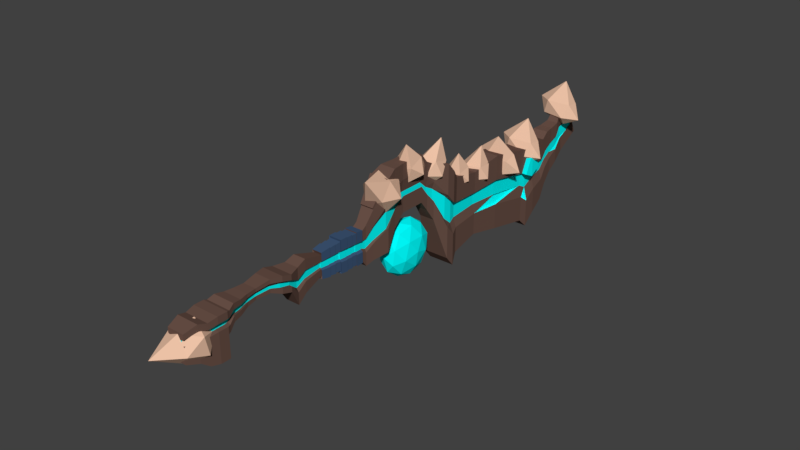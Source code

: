 # Source: SeaSword.blend  (saved by Blender 2.77.0; exported with 4.5.12 LTS)
import bpy
from mathutils import Matrix  # noqa: F401  (used for matrix-valued properties, if any)

bpy.ops.wm.read_factory_settings(use_empty=True)
scene = bpy.context.scene
scene.name = 'Scene'

# ---- collections
col_collection_1 = bpy.data.collections.new('Collection 1'); scene.collection.children.link(col_collection_1)

# ---- materials (node trees are filled in below, after node groups)
mat_teeth = bpy.data.materials.new('Teeth')
mat_teeth.alpha_threshold = 0.0
mat_teeth.use_transparent_shadow = False
mat_teeth.diffuse_color = (0.8759, 0.559, 0.3954, 1.0)
mat_teeth.roughness = 0.5
mat_blue = bpy.data.materials.new('Blue')
mat_blue.alpha_threshold = 0.0
mat_blue.use_transparent_shadow = False
mat_blue.diffuse_color = (0.0, 1.0, 1.0, 1.0)
mat_blue.roughness = 0.5
mat_plankwood = bpy.data.materials.new('PlankWood')
mat_plankwood.alpha_threshold = 0.0
mat_plankwood.use_transparent_shadow = False
mat_plankwood.diffuse_color = (0.1448, 0.08252, 0.06392, 1.0)
mat_plankwood.roughness = 0.5
mat_grip = bpy.data.materials.new('Grip')
mat_grip.alpha_threshold = 0.0
mat_grip.use_transparent_shadow = False
mat_grip.diffuse_color = (0.04818, 0.09352, 0.1817, 1.0)
mat_grip.roughness = 0.5

# ---- material node trees

# ---- world
world_world = bpy.data.worlds.new('World'); scene.world = world_world
world_world.color = (0.05088, 0.05088, 0.05088)
world_world.use_sun_shadow = False
world_world.sun_shadow_jitter_overblur = 0.0
world_world.cycles.sampling_method = 'MANUAL'

# ---- meshes
me_icosphere_009 = bpy.data.meshes.new('Icosphere.009')
me_icosphere_009.from_pydata([(-9.093, 0.6312, -0.2437), (-8.529, 0.2456, -0.6452), (-9.301, 0.2187, -0.8638), (-10.52, 0.04102, -0.2023), (-9.268, 0.2196, 0.3871), (-8.509, 0.2462, 0.1279), (-8.846, -0.4212, -0.8754), (-9.606, -0.4478, -0.6162), (-9.585, -0.4472, 0.1569), (-8.813, -0.4203, 0.3755), (-8.376, -0.4083, -0.2619), (-9.022, -0.8328, -0.2446), (10.99, 0.3454, 1.746), (10.64, 0.2793, 1.093), (10.57, -0.1811, 1.497), (11.15, -0.9772, 1.926), (11.43, -0.09164, 1.384), (11.17, 0.3346, 1.023), (10.49, -0.5172, 0.6192), (10.75, -0.9435, 0.9804), (11.28, -0.8882, 0.9111), (11.35, -0.4278, 0.5071), (10.86, -0.2125, 0.3328), (10.93, -0.9542, 0.2574), (8.275, 0.6797, 1.051), (7.922, 0.6137, 0.3976), (7.853, 0.1532, 0.8016), (8.437, -0.6429, 1.231), (8.718, 0.2427, 0.6895), (8.457, 0.669, 0.3283), (7.774, -0.1829, -0.07576), (8.034, -0.6092, 0.2855), (8.569, -0.5539, 0.2162), (8.639, -0.09342, -0.1879), (8.15, 0.1218, -0.3621), (8.216, -0.6199, -0.4376), (6.568, 0.6924, 0.9505), (6.445, 0.6807, 0.215), (6.159, 0.2525, 0.5542), (6.405, -0.6317, 1.118), (7.013, 0.169, 0.7359), (6.973, 0.6291, 0.3273), (6.311, -0.08283, -0.3139), (6.351, -0.5429, 0.09466), (6.879, -0.5945, 0.2069), (7.165, -0.1663, -0.1322), (6.811, 0.1358, -0.4481), (6.756, -0.6063, -0.5285), (5.13, 0.348, 0.781), (4.837, 0.4141, 0.2703), (4.707, -0.01294, 0.6327), (5.209, -0.7389, 1.11), (5.582, 0.03896, 0.6017), (5.377, 0.4462, 0.2511), (4.692, -0.1379, 0.01114), (4.897, -0.5451, 0.3618), (5.438, -0.513, 0.3426), (5.567, -0.08596, -0.0199), (5.108, 0.1337, -0.218), (5.144, -0.4469, -0.1682), (3.949, 0.1447, 0.8822), (3.794, 0.2755, 0.3654), (3.519, -0.1088, 0.6714), (3.776, -0.8636, 1.246), (4.373, -0.1923, 0.8531), (4.322, 0.2239, 0.4776), (3.625, -0.1863, 0.1367), (3.677, -0.6026, 0.5121), (4.205, -0.6542, 0.6244), (4.479, -0.2698, 0.3184), (4.119, 0.007773, 0.02367), (4.049, -0.5234, 0.1076), (2.416, -0.2743, 1.669), (1.983, -0.2058, 1.2), (1.948, -0.6894, 1.634), (2.683, -1.427, 2.089), (2.929, -0.5405, 1.426), (2.589, -0.1137, 1.072), (1.831, -0.7854, 1.016), (2.172, -1.212, 1.37), (2.778, -1.12, 1.242), (2.813, -0.6365, 0.808), (2.232, -0.4428, 0.6762), (2.345, -1.052, 0.7735), (1.103, -0.5254, 2.033), (1.039, -0.36, 1.417), (0.6276, -0.7691, 1.708), (0.7252, -1.662, 2.399), (1.551, -0.9599, 2.075), (1.61, -0.4779, 1.645), (0.8408, -0.8721, 1.119), (0.7815, -1.354, 1.549), (1.352, -1.472, 1.777), (1.764, -1.063, 1.486), (1.442, -0.7051, 1.087), (1.288, -1.307, 1.161), (-0.5388, -0.2323, 1.711), (-0.2241, -0.05067, 1.007), (-0.9481, -0.3909, 1.075), (-1.494, -1.447, 1.817), (-0.2182, -0.8909, 1.96), (0.227, -0.3597, 1.554), (-0.4353, -0.6163, 0.5241), (-0.8806, -1.147, 0.9293), (-0.4295, -1.457, 1.476), (0.2946, -1.116, 1.409), (0.2774, -0.6103, 0.8244), (-0.1148, -1.275, 0.7723), (0.8412, 1.228, -0.6952), (0.2404, 1.313, -1.592), (-0.1146, 0.7264, -0.6102), (0.8632, 0.396, -0.002663), (1.822, 0.7785, -0.6091), (1.438, 1.345, -1.591), (-0.1089, 0.5332, -1.454), (0.276, -0.03352, -0.4716), (1.473, -0.001301, -0.4709), (1.828, 0.5853, -1.453), (0.8504, 0.9157, -2.06), (0.8724, 0.08348, -1.368), (0.2767, 1.034, -0.5862), (0.4853, 1.379, -1.163), (-0.07645, 1.084, -1.113), (0.8359, 1.447, -1.69), (1.189, 1.397, -1.163), (0.8514, 0.8396, -0.2291), (0.2896, 0.5446, -0.1791), (1.415, 1.064, -0.5855), (1.428, 0.5752, -0.1785), (1.766, 1.133, -1.112), (0.4908, 1.195, -1.966), (1.194, 1.214, -1.965), (-0.2818, 0.6252, -1.032), (-0.07311, 0.97, -1.609), (0.5192, 0.09793, -0.09766), (-0.05554, 0.2921, -0.4548), (1.787, 0.3417, -0.4537), (1.223, 0.1169, -0.09724), (1.769, 1.02, -1.608), (1.995, 0.6865, -1.031), (0.2854, 0.7365, -1.885), (-0.05219, 0.1786, -0.9507), (0.8777, -0.1356, -0.3729), (1.79, 0.2281, -0.9496), (1.424, 0.7671, -1.884), (0.2984, 0.2473, -1.477), (0.8622, 0.4721, -1.834), (0.5246, -0.08578, -0.9001), (1.228, -0.06684, -0.8997), (1.437, 0.278, -1.477), (-9.581, -0.1167, 0.4403), (-9.565, -0.7009, 0.09706), (-9.595, 0.4217, -0.4767), (-9.579, -0.1624, -0.82), (-9.101, -0.0972, 0.6228), (-9.08, -0.8503, 0.1803), (-9.119, 0.597, -0.5594), (-9.098, -0.1561, -1.002), (-8.767, 0.003667, 0.5608), (-8.744, -0.8316, 0.06997), (-8.787, 0.7736, -0.7505), (-8.764, -0.06166, -1.241), (-8.406, 0.01654, 0.6485), (-8.381, -0.8999, 0.1101), (-8.428, 0.8613, -0.7901), (-8.403, -0.05513, -1.329), (-8.022, 0.02689, 0.6488), (-7.997, -0.8895, 0.1103), (-8.044, 0.8716, -0.7899), (-8.019, -0.04479, -1.328), (-9.59, 0.2096, -0.1154), (-9.574, -0.3746, -0.4587), (-9.11, 0.2702, -0.002856), (-9.09, -0.4829, -0.4454), (-8.777, 0.391, -0.09896), (-8.754, -0.4442, -0.5897), (-8.417, 0.4236, -0.04479), (-8.392, -0.4928, -0.5833), (-8.032, 0.434, -0.04456), (-8.007, -0.4824, -0.583), (-7.913, 0.0126, 0.6072), (-7.89, -0.8419, 0.1051), (-7.9, -0.4623, -0.5414), (-7.923, 0.3922, -0.03927), (-7.675, -0.0921, 0.6764), (-7.655, -0.8418, 0.2359), (-7.664, -0.5088, -0.3313), (-7.684, 0.241, 0.1092), (-7.332, -0.1129, 0.604), (-7.314, -0.7546, 0.227), (-7.322, -0.4695, -0.2585), (-7.339, 0.1722, 0.1185), (-6.047, -0.1742, 0.6685), (-6.032, -0.7291, 0.3424), (-6.039, -0.4826, -0.07738), (-6.054, 0.07231, 0.2487), (-7.0, 0.05779, 0.187), (-6.994, -0.1722, 0.5787), (-6.98, -0.69, 0.2745), (-6.986, -0.46, -0.1172), (-6.614, 0.00872, 0.2185), (-6.601, -0.448, -0.04987), (-6.608, -0.1942, 0.564), (-6.596, -0.6509, 0.2957), (-5.617, -0.06034, 0.7049), (-5.597, -0.7988, 0.271), (-5.605, -0.4707, -0.2876), (-5.626, 0.2677, 0.1462), (-5.222, 0.01177, 0.6005), (-5.201, -0.7266, 0.1666), (-5.21, -0.3986, -0.392), (-5.23, 0.3398, 0.04186), (-4.796, -0.1096, 0.5436), (-4.783, -0.6008, 0.255), (-4.801, 0.1041, -0.9455), (-4.815, 0.5953, -0.6569), (-1.675, -0.07265, 0.4955), (-1.665, -0.4503, 0.2736), (-1.679, 0.09163, -0.6493), (-1.689, 0.4692, -0.4274), (-1.082, -0.3509, 1.094), (-1.069, -0.8139, 0.8223), (-1.095, 0.1726, -0.8577), (-1.107, 0.6356, -0.5857), (-4.431, 0.4374, -0.4273), (-4.414, -0.1962, 0.6518), (-4.402, -0.6377, 0.3923), (-4.419, -0.004092, -0.6867), (-2.716, 0.3959, -0.3665), (-2.706, 0.03245, -0.58), (-2.703, -0.1257, 0.5218), (-2.693, -0.4891, 0.3082), (-3.559, -0.1321, 0.3856), (-3.552, -0.4018, 0.2271), (-3.569, 0.2551, -0.2737), (-3.562, -0.01469, -0.4322), (-0.425, -0.6935, 1.934), (-0.407, -1.354, 1.546), (-0.4434, 0.05295, -0.8498), (-0.4614, 0.7131, -0.4619), (0.01144, -0.8649, 2.113), (0.02628, -1.409, 1.793), (-0.003768, -0.2495, -0.182), (-0.0186, 0.2948, 0.1378), (0.5254, -0.9029, 2.091), (0.5376, -1.35, 1.828), (0.5129, -0.3969, 0.2038), (0.5007, 0.05052, 0.4668), (1.55, -0.8753, 2.091), (1.563, -1.323, 1.828), (1.538, -0.3693, 0.2044), (1.526, 0.07811, 0.4674), (1.869, -0.6536, 1.729), (1.881, -1.101, 1.466), (1.856, -0.1476, -0.1582), (1.844, 0.2998, 0.1048), (2.189, -0.534, 1.639), (2.204, -1.068, 1.325), (2.174, 0.06979, -0.6125), (2.16, 0.6038, -0.2987), (2.749, -0.2575, 1.636), (2.774, -1.177, 1.096), (2.723, 0.7824, -2.242), (2.698, 1.702, -1.701), (3.094, -0.03766, 1.283), (3.119, -0.9619, 0.7402), (3.068, 1.007, -2.614), (3.043, 1.932, -2.071), (3.388, 0.07476, 0.894), (3.408, -0.6648, 0.4595), (3.368, 0.911, -2.224), (3.347, 1.651, -1.79), (4.627, 0.1748, 0.6464), (4.644, -0.447, 0.2811), (4.61, 0.8778, -1.975), (4.593, 1.5, -1.61), (5.951, 0.1437, 0.8955), (5.971, -0.5958, 0.461), (5.93, 0.98, -2.223), (5.91, 1.72, -1.788), (7.727, 0.368, 0.5986), (7.747, -0.3736, 0.1628), (7.706, 1.207, -2.528), (7.686, 1.948, -2.093), (8.076, 0.4468, 0.5558), (8.098, -0.3604, 0.08143), (8.053, 1.36, -2.848), (8.031, 2.167, -2.374), (8.592, 0.323, 0.7455), (8.613, -0.445, 0.2942), (8.57, 1.192, -2.493), (8.549, 1.96, -2.042), (9.238, 0.3812, 0.5222), (9.255, -0.2521, 0.1501), (9.22, 1.097, -2.148), (9.203, 1.73, -1.776), (9.593, 0.243, 0.6772), (9.608, -0.3059, 0.3546), (9.577, 0.8637, -1.637), (9.562, 1.413, -1.315), (9.999, 0.1964, 0.6761), (10.01, -0.2659, 0.4045), (9.986, 0.7191, -1.273), (9.973, 1.181, -1.001), (10.46, 0.1463, 0.7292), (10.47, -0.2693, 0.485), (10.45, 0.6163, -1.023), (10.44, 1.032, -0.779), (10.74, -0.1279, 1.044), (10.75, -0.3996, 0.8844), (10.99, 0.5359, -0.6966), (10.98, 0.8076, -0.5369), (11.22, -0.1272, 1.065), (11.22, -0.399, 0.9054), (11.98, 0.2695, -0.197), (11.98, 0.5413, -0.03734), (10.91, -0.3782, 1.398), (10.91, -0.5799, 1.279), (11.49, -0.3631, 0.9367), (11.48, -0.1613, 1.055), (-1.135, -0.3853, 1.15), (-1.122, -0.8483, 0.8783), (-0.4779, -0.7279, 1.99), (-0.4599, -1.388, 1.602), (-3.0, 0.349, -0.3356), (-2.991, 0.01675, -0.5308), (-2.988, -0.1278, 0.4764), (-2.979, -0.46, 0.2812), (-3.258, -0.1298, 0.4334), (-3.25, -0.4325, 0.2556), (-3.27, 0.3045, -0.3063), (-3.261, 0.00187, -0.4841), (-2.467, 0.4207, -0.3866), (-2.457, 0.04809, -0.6056), (-2.453, -0.114, 0.5241), (-2.443, -0.4867, 0.3051), (-2.209, 0.4464, -0.4074), (-2.199, 0.06422, -0.632), (-2.195, -0.102, 0.5265), (-2.185, -0.4842, 0.302), (-1.95, 0.4722, -0.4284), (-1.939, 0.08051, -0.6586), (-1.935, -0.08992, 0.5289), (-1.924, -0.4816, 0.2988), (-1.438, 0.2653, -0.9283), (-1.448, 0.6382, -0.7091), (-1.418, -0.5294, 0.425), (-1.428, -0.1564, 0.6441), (-1.653, -0.08548, 0.5922), (-1.64, -0.5276, 0.3324), (-1.657, 0.1069, -0.7482), (-1.669, 0.549, -0.4884), (-1.974, 0.5525, -0.4895), (-1.962, 0.09386, -0.759), (-1.957, -0.1057, 0.6314), (-1.944, -0.5644, 0.3619), (-1.922, -0.09757, 0.5865), (-2.208, -0.1109, 0.5838), (-1.91, -0.5277, 0.3338), (-2.196, -0.5304, 0.3373), (-2.212, 0.07167, -0.6881), (-2.223, 0.4912, -0.4416), (-1.938, 0.5196, -0.4646), (-1.926, 0.08955, -0.7174), (-2.173, -0.115, 0.6245), (-2.475, -0.1291, 0.6217), (-2.161, -0.5625, 0.3616), (-2.463, -0.5654, 0.3653), (-2.479, 0.06074, -0.7011), (-2.491, 0.4971, -0.4448), (-2.189, 0.5271, -0.4691), (-2.177, 0.07964, -0.732), (-2.423, -0.1317, 0.6575), (-2.732, -0.1462, 0.6546), (-2.41, -0.5933, 0.3863), (-2.72, -0.5963, 0.3901), (-2.737, 0.04968, -0.71), (-2.749, 0.4998, -0.4456), (-2.44, 0.5306, -0.4705), (-2.427, 0.06905, -0.7417), (-3.014, 0.3851, -0.3633), (-2.705, 0.4362, -0.397), (-3.004, 0.02288, -0.5762), (-2.694, 0.03999, -0.6299), (-2.679, -0.5287, 0.3386), (-2.69, -0.1324, 0.5714), (-3.001, -0.1347, 0.522), (-2.991, -0.497, 0.3092), (-3.296, 0.3704, -0.3569), (-2.978, 0.4229, -0.3915), (-3.286, 0.01301, -0.5669), (-2.967, 0.03059, -0.6221), (-2.963, -0.1401, 0.5674), (-2.953, -0.5324, 0.3368), (-3.283, -0.1425, 0.5166), (-3.273, -0.4999, 0.3066), (-3.218, -0.1478, 0.5673), (-3.607, -0.1507, 0.5054), (-3.208, -0.5389, 0.3374), (-3.598, -0.4993, 0.3006), (-3.62, 0.3496, -0.3466), (-3.611, 0.0009564, -0.5514), (-3.233, 0.4135, -0.3887), (-3.222, 0.02236, -0.6185), (-9.568, -0.5947, -0.08377), (-9.083, -0.7308, -0.02327), (-8.747, -0.7055, -0.1447), (-8.385, -0.7674, -0.1156), (-8.0, -0.7571, -0.1153), (-9.584, -0.01057, 0.2595), (-9.104, 0.02234, 0.4192), (-8.77, 0.1297, 0.3461), (-8.41, 0.149, 0.4229), (-8.025, 0.1594, 0.4232), (-7.893, -0.7184, -0.1052), (-7.916, 0.1361, 0.3968), (-7.658, -0.7335, 0.05131), (-7.678, 0.01628, 0.4919), (-7.317, -0.6618, 0.06898), (-7.334, -0.02013, 0.446), (-6.034, -0.6489, 0.2058), (-6.05, -0.09398, 0.5319), (-6.981, -0.6152, 0.147), (-6.996, -0.09737, 0.4513), (-6.598, -0.5849, 0.1832), (-6.61, -0.1282, 0.4516), (-5.6, -0.692, 0.08923), (-5.62, 0.04639, 0.5231), (-5.204, -0.6199, -0.01515), (-5.224, 0.1185, 0.4187), (-4.789, -0.3714, -0.1356), (-4.802, 0.1198, 0.153), (-1.669, -0.2739, -0.02673), (-1.68, 0.1037, 0.1952), (-1.077, -0.4929, 0.2756), (-1.09, -0.02994, 0.5477), (-4.408, -0.4315, 0.04124), (-4.42, 0.009988, 0.3006), (-2.697, -0.3194, 0.01919), (-2.707, 0.04404, 0.2327), (-3.563, -0.006087, 0.1711), (-3.555, -0.2758, 0.01257), (-0.4188, -0.896, 0.7663), (-0.4368, -0.2358, 1.154), (0.0165, -1.032, 1.15), (0.001667, -0.4876, 1.47), (0.5295, -1.04, 1.299), (0.5173, -0.5927, 1.562), (1.555, -1.013, 1.3), (1.542, -0.5651, 1.563), (1.873, -0.7908, 0.9372), (1.861, -0.3433, 1.2), (2.194, -0.6978, 0.6947), (2.18, -0.1638, 1.008), (2.757, -0.5396, 0.00983), (2.732, 0.3801, 0.5502), (3.103, -0.3211, -0.3512), (3.078, 0.6032, 0.1919), (3.395, -0.152, -0.4138), (3.375, 0.5875, 0.02074), (4.633, -0.01591, -0.4531), (4.616, 0.6058, -0.08777), (5.958, -0.08306, -0.4123), (5.938, 0.6565, 0.02224), (7.734, 0.1406, -0.7129), (7.713, 0.8822, -0.2771), (8.083, 0.1993, -0.8718), (8.061, 1.007, -0.3975), (8.599, 0.08749, -0.6127), (8.578, 0.8555, -0.1614), (9.244, 0.187, -0.5977), (9.227, 0.8202, -0.2256), (9.598, 0.07467, -0.2935), (9.583, 0.6236, 0.029), (10.0, 0.05462, -0.1414), (9.991, 0.5169, 0.1303), (10.46, 0.01887, -0.005762), (10.45, 0.4345, 0.2384), (10.82, -0.0952, 0.3699), (10.82, 0.1765, 0.5296), (11.47, -0.1815, 0.5467), (11.46, 0.09029, 0.7063), (11.1, -0.5094, 1.168), (11.09, -0.3076, 1.286), (-2.992, 0.02735, 0.2122), (-2.983, -0.3049, 0.01699), (-3.254, -0.2911, 0.0149), (-3.262, 0.01152, 0.1927), (-2.447, -0.3127, 0.008794), (-2.457, 0.05997, 0.2278), (-2.189, -0.3057, -0.001931), (-2.2, 0.07641, 0.2226), (-1.929, -0.2987, -0.01275), (-1.94, 0.093, 0.2174), (-1.434, 0.1021, 0.2038), (-1.424, -0.2708, -0.01534), (-1.646, -0.3212, -0.01918), (-1.658, 0.121, 0.2406), (-1.95, -0.3502, -0.002822), (-1.962, 0.1085, 0.2667), (-2.201, -0.3345, 0.003637), (-2.213, 0.08505, 0.2502), (-1.916, -0.3268, -0.008246), (-1.927, 0.1033, 0.2445), (-2.468, -0.3617, 0.01829), (-2.48, 0.07466, 0.2747), (-2.166, -0.3536, 0.005729), (-2.178, 0.09391, 0.2687), (-2.725, -0.3861, 0.0321), (-2.738, 0.06403, 0.2966), (-2.416, -0.3778, 0.01923), (-2.428, 0.08377, 0.2904), (-2.684, -0.3436, 0.02347), (-2.695, 0.05263, 0.2563), (-3.005, 0.03443, 0.2339), (-2.995, -0.3278, 0.02107), (-2.968, 0.0431, 0.2553), (-2.957, -0.3492, 0.02481), (-3.277, -0.333, 0.02234), (-3.287, 0.02441, 0.2323), (-3.611, 0.01207, 0.2282), (-3.602, -0.3365, 0.02337), (-3.212, -0.3563, 0.02638), (-3.223, 0.03483, 0.2562), (-9.587, 0.0995, 0.07202), (-9.107, 0.1463, 0.2082), (-8.773, 0.2604, 0.1236), (-8.413, 0.2863, 0.1891), (-8.029, 0.2967, 0.1893), (-7.92, 0.2641, 0.1788), (-7.681, 0.1286, 0.3005), (-7.337, 0.07602, 0.2823), (-6.052, -0.01083, 0.3903), (-6.983, -0.5376, 0.01488), (-6.599, -0.5165, 0.06668), (-5.623, 0.157, 0.3347), (-5.227, 0.2291, 0.2303), (-4.808, 0.3576, -0.252), (-1.684, 0.2865, -0.1161), (-1.099, 0.3028, -0.01902), (-4.413, -0.2178, -0.3227), (-2.702, -0.1435, -0.2804), (-3.559, -0.1453, -0.2098), (-0.4491, 0.2386, 0.3461), (-0.008468, -0.09638, 0.804), (0.509, -0.2711, 1.014), (1.534, -0.2435, 1.015), (1.852, -0.02174, 0.6524), (2.17, 0.22, 0.3549), (2.715, 1.041, -0.5755), (3.06, 1.267, -0.9394), (3.361, 1.119, -0.8845), (4.605, 1.053, -0.8488), (5.924, 1.188, -0.883), (7.7, 1.415, -1.185), (8.046, 1.587, -1.386), (8.564, 1.408, -1.102), (9.215, 1.275, -1.001), (9.573, 1.018, -0.6429), (9.982, 0.8491, -0.4355), (10.44, 0.7332, -0.2703), (10.9, 0.4921, -0.003648), (11.72, 0.3158, 0.3345), (11.29, -0.2345, 1.171), (-2.987, -0.1441, -0.2569), (-3.258, -0.1446, -0.2346), (-2.452, -0.1323, -0.2984), (-2.194, -0.1208, -0.317), (-1.934, -0.1091, -0.3357), (-1.431, -0.00277, -0.4718), (-1.663, 0.335, -0.1239), (-1.956, -0.1282, -0.3809), (-2.207, -0.1314, -0.3422), (-1.921, -0.1186, -0.3628), (-2.474, -0.1505, -0.3414), (-2.172, -0.137, -0.3632), (-2.731, -0.1682, -0.339), (-2.422, -0.1544, -0.3612), (-2.689, -0.1518, -0.3032), (-3.0, -0.1525, -0.2776), (-2.962, -0.1593, -0.2986), (-3.282, -0.16, -0.2723), (-3.606, -0.1678, -0.264), (-3.217, -0.167, -0.2961), (-9.571, -0.4847, -0.2712), (-9.087, -0.6068, -0.2343), (-8.751, -0.5749, -0.3672), (-8.388, -0.6301, -0.3494), (-8.004, -0.6198, -0.3492), (-7.896, -0.5903, -0.3233), (-7.661, -0.6211, -0.14), (-7.319, -0.5657, -0.09477), (-6.037, -0.5657, 0.06422), (-6.998, -0.01979, 0.3191), (-6.612, -0.05972, 0.3351), (-5.603, -0.5814, -0.09921), (-5.207, -0.5093, -0.2036), (-4.795, -0.1337, -0.5406), (-1.674, -0.09115, -0.338), (-1.086, -0.1602, -0.2911), (-4.425, 0.2237, -0.0633), (-2.712, 0.22, -0.06687), (-3.566, 0.1245, -0.0513), (-0.4311, -0.4215, -0.04175), (0.006368, -0.6407, 0.4842), (0.5212, -0.7185, 0.7515), (1.546, -0.6909, 0.7521), (1.864, -0.4692, 0.3895), (2.184, -0.314, 0.04112), (2.74, 0.1214, -1.116), (3.085, 0.3432, -1.483), (3.381, 0.3795, -1.319), (4.622, 0.4309, -1.214), (5.944, 0.4485, -1.318), (7.72, 0.6736, -1.621), (8.068, 0.7795, -1.86), (8.585, 0.6395, -1.553), (9.232, 0.6421, -1.373), (9.588, 0.4692, -0.9654), (9.995, 0.3868, -0.7072), (10.46, 0.3176, -0.5145), (10.91, 0.2203, -0.1633), (11.73, 0.04403, 0.1748), (11.29, -0.4362, 1.052), (-2.996, 0.1882, -0.06169), (-3.266, 0.158, -0.05677), (-2.462, 0.2404, -0.07945), (-2.205, 0.2614, -0.09242), (-1.945, 0.2826, -0.1055), (-1.441, 0.3702, -0.2527), (-1.651, -0.1071, -0.3837), (-1.968, 0.3305, -0.1114), (-2.218, 0.2881, -0.09571), (-1.933, 0.3115, -0.1101), (-2.485, 0.2859, -0.08504), (-2.184, 0.3105, -0.1002), (-2.743, 0.2819, -0.07448), (-2.434, 0.3072, -0.09006), (-2.7, 0.2444, -0.07036), (-3.01, 0.2098, -0.06471), (-2.973, 0.233, -0.06809), (-3.291, 0.1974, -0.06229), (-3.616, 0.1808, -0.05917), (-3.228, 0.2242, -0.06624), (-9.573, -0.415, -0.1921), (-9.571, -0.4925, -0.06007), (-9.09, -0.4972, -0.166), (-9.087, -0.5845, -0.01737), (-8.753, -0.472, -0.2596), (-8.751, -0.5641, -0.1028), (-8.392, -0.5081, -0.247), (-8.389, -0.6048, -0.08225), (-8.007, -0.4977, -0.2468), (-8.005, -0.5945, -0.08202), (-7.899, -0.4762, -0.2285), (-7.897, -0.5663, -0.07491), (-7.664, -0.496, -0.09936), (-7.662, -0.5751, 0.03542), (-7.322, -0.4542, -0.06743), (-7.32, -0.5219, 0.04793), (-6.04, -0.444, 0.04479), (-6.038, -0.5026, 0.1445), (-6.996, -0.06697, 0.2242), (-6.995, -0.1216, 0.3173), (-6.611, -0.09204, 0.2355), (-6.61, -0.1402, 0.3176), (-5.606, -0.4516, -0.07025), (-5.604, -0.5295, 0.06249), (-5.21, -0.3976, -0.1437), (-5.208, -0.4756, -0.01097), (-4.795, -0.1297, -0.381), (-4.791, -0.2972, -0.09577), (-1.675, -0.07494, -0.2378), (-1.671, -0.2037, -0.01851), (-1.087, -0.1189, -0.2046), (-1.081, -0.3533, 0.1946), (-4.423, 0.125, -0.04475), (-4.419, -0.0255, 0.2116), (-2.71, 0.136, -0.04696), (-2.706, 0.01211, 0.1641), (-3.564, 0.06197, -0.03615), (-3.562, -0.03001, 0.1205), (-0.4345, -0.2978, -0.02888), (-0.4258, -0.6321, 0.5403), (0.001288, -0.4488, 0.3417), (0.008428, -0.7243, 0.811), (0.5155, -0.4996, 0.5301), (0.5213, -0.7261, 0.9159), (1.541, -0.472, 0.5307), (1.546, -0.6985, 0.9165), (1.86, -0.3132, 0.2753), (1.866, -0.5397, 0.6611), (2.181, -0.2013, 0.02995), (2.188, -0.4716, 0.4904), (2.74, 0.1099, -0.785), (2.752, -0.3557, 0.00801), (3.087, 0.2689, -1.043), (3.099, -0.199, -0.2463), (3.383, 0.2969, -0.928), (3.393, -0.07754, -0.2903), (4.624, 0.343, -0.8539), (4.632, 0.02821, -0.3178), (5.946, 0.3658, -0.9265), (5.956, -0.008577, -0.2888), (7.723, 0.5386, -1.14), (7.733, 0.1631, -0.5002), (8.072, 0.616, -1.308), (8.083, 0.2073, -0.6121), (8.587, 0.5214, -1.092), (8.598, 0.1326, -0.4295), (9.235, 0.5284, -0.9648), (9.243, 0.2078, -0.4188), (9.589, 0.4094, -0.6778), (9.596, 0.1315, -0.2045), (9.995, 0.3546, -0.4958), (10.0, 0.1206, -0.09723), (10.46, 0.3095, -0.36), (10.46, 0.09906, -0.001633), (10.91, 0.2445, -0.1125), (10.82, 0.02155, 0.2631), (11.72, 0.1268, 0.1258), (11.47, -0.03409, 0.3877), (11.29, -0.215, 0.7438), (11.09, -0.2681, 0.8251), (-2.994, 0.1114, -0.04336), (-2.991, -0.001913, 0.1496), (-3.264, 0.08799, -0.03995), (-3.261, -0.01521, 0.1358), (-2.46, 0.1524, -0.05578), (-2.456, 0.02532, 0.1606), (-2.202, 0.1693, -0.06488), (-2.199, 0.03895, 0.157), (-1.942, 0.1863, -0.07406), (-1.939, 0.05271, 0.1534), (-1.438, 0.252, -0.1776), (-1.433, 0.06316, 0.1439), (-1.652, -0.08602, -0.27), (-1.648, -0.2368, -0.01319), (-1.965, 0.2198, -0.07823), (-1.961, 0.06344, 0.1881), (-2.215, 0.188, -0.0672), (-2.212, 0.04494, 0.1765), (-1.93, 0.2067, -0.07728), (-1.926, 0.06004, 0.1725), (-2.483, 0.1843, -0.05972), (-2.479, 0.03549, 0.1937), (-2.181, 0.204, -0.07037), (-2.177, 0.05146, 0.1895), (-2.741, 0.1794, -0.05234), (-2.737, 0.02596, 0.2091), (-2.431, 0.1997, -0.06326), (-2.427, 0.04232, 0.2048), (-2.697, 0.1534, -0.04943), (-2.694, 0.01826, 0.1807), (-3.007, 0.1265, -0.0455), (-3.004, 0.002973, 0.1649), (-2.97, 0.1432, -0.04787), (-2.967, 0.009377, 0.18), (-3.289, 0.1155, -0.04384), (-3.286, -0.006328, 0.1637), (-3.614, 0.1013, -0.0417), (-3.611, -0.0176, 0.1607), (-3.226, 0.1349, -0.04661), (-3.222, 0.001522, 0.1805), (-3.215, -0.274, 0.01863), (-3.604, -0.2632, 0.01645), (-2.959, -0.267, 0.01757), (-2.985, -0.236, 0.01206), (-3.279, -0.2581, 0.01578), (-2.997, -0.2522, 0.01493), (-2.686, -0.2609, 0.01667), (-2.418, -0.2828, 0.01373), (-2.449, -0.2372, 0.006376), (-2.728, -0.2911, 0.02275), (-2.47, -0.2719, 0.01306), (-2.168, -0.2638, 0.004266), (-2.204, -0.2506, 0.002786), (-2.191, -0.2302, -0.001134), (-1.918, -0.2429, -0.005535), (-1.657, 0.07467, 0.1698), (-1.678, 0.0623, 0.1378), (-1.952, -0.2597, -0.001721), (-1.426, -0.1995, -0.01045), (-1.931, -0.2232, -0.008714), (-2.699, -0.2439, 0.01366), (-3.255, -0.2284, 0.01054), (-3.557, -0.22, 0.008846), (11.09, -0.126, 0.9086), (11.46, 0.1573, 0.5002), (10.82, 0.213, 0.3756), (10.45, 0.3918, 0.1704), (9.993, 0.4462, 0.09411), (9.586, 0.5182, 0.02271), (9.231, 0.6539, -0.1567), (8.583, 0.6736, -0.1116), (8.067, 0.7759, -0.278), (7.719, 0.6855, -0.1933), (5.942, 0.5124, 0.01731), (4.62, 0.4662, -0.06042), (3.379, 0.4434, 0.0158), (3.082, 0.4521, 0.1363), (2.735, 0.2922, 0.3887), (2.178, -0.09548, 0.7114), (1.858, -0.2245, 0.8464), (1.538, -0.3833, 1.102), (0.5127, -0.4109, 1.101), (-0.002024, -0.3409, 1.036), (-0.4385, -0.167, 0.8136), (-4.41, -0.3365, 0.02889), (-4.8, 0.04883, 0.1075), (-1.09, -0.02716, 0.3862), (-5.222, 0.04458, 0.2947), (-5.618, -0.009381, 0.3681), (-6.049, -0.1117, 0.3742), (-6.601, -0.462, 0.1285), (-6.985, -0.4864, 0.103), (-7.333, -0.06988, 0.3135), (-7.676, -0.04696, 0.3458), (-7.913, 0.03558, 0.2788), (-8.022, 0.0511, 0.2973), (-9.582, -0.08103, 0.1817), (-9.102, -0.05402, 0.2943), (-8.767, 0.02429, 0.2429), (-8.407, 0.04075, 0.2971), (-9.584, -0.003497, 0.04968), (-9.104, 0.03327, 0.1457), (-8.77, 0.1163, 0.08613), (-8.409, 0.1375, 0.1323), (-8.025, 0.1478, 0.1326), (-7.916, 0.1258, 0.1252), (-7.679, 0.03217, 0.211), (-7.334, -0.00215, 0.1982), (-6.051, -0.05314, 0.2745), (-6.986, -0.4317, 0.009877), (-6.602, -0.4138, 0.04643), (-5.62, 0.06856, 0.2354), (-5.224, 0.1225, 0.1619), (-4.805, 0.2163, -0.1777), (-1.682, 0.1911, -0.0815), (-1.096, 0.2072, -0.01298), (-4.414, -0.186, -0.2275), (-2.703, -0.12, -0.1974), (-3.559, -0.1281, -0.1478), (-0.4472, 0.1672, 0.2444), (-0.009164, -0.06538, 0.567), (0.5069, -0.1844, 0.7153), (1.532, -0.1568, 0.7159), (1.852, 0.002, 0.4605), (2.171, 0.1749, 0.251), (2.723, 0.7578, -0.4043), (3.069, 0.92, -0.6606), (3.369, 0.8178, -0.6219), (4.612, 0.781, -0.5965), (5.932, 0.8868, -0.6204), (7.709, 1.061, -0.8327), (8.057, 1.185, -0.974), (8.573, 1.062, -0.7738), (9.223, 0.9745, -0.7027), (9.579, 0.7961, -0.4506), (9.986, 0.6803, -0.3045), (10.45, 0.6023, -0.188), (10.9, 0.436, -6.559e-05), (11.72, 0.3183, 0.2383), (11.28, -0.0729, 0.8273), (-2.988, -0.1227, -0.1809), (-3.258, -0.1252, -0.1652), (-2.453, -0.1101, -0.21), (-2.195, -0.09993, -0.2231), (-1.935, -0.08966, -0.2362), (-1.431, -0.01074, -0.332), (-1.66, 0.2254, -0.08694), (-1.956, -0.1033, -0.2681), (-2.207, -0.1076, -0.2409), (-1.922, -0.09627, -0.2553), (-2.474, -0.1231, -0.2403), (-2.172, -0.1112, -0.2556), (-2.732, -0.1376, -0.2386), (-2.422, -0.1254, -0.2543), (-2.69, -0.1258, -0.2134), (-3.0, -0.1287, -0.1954), (-2.963, -0.1332, -0.2103), (-3.282, -0.1362, -0.1918), (-3.607, -0.1443, -0.186), (-3.218, -0.1406, -0.2085), (8.057, 0.8938, -1.826), (7.708, 0.788, -1.587), (8.061, 0.7303, -1.274), (8.081, 0.01912, -0.9775), (8.096, -0.5406, -0.02434), (8.597, -0.09269, -0.7185), (7.732, -0.03961, -0.8186), (5.941, 0.5443, -1.297), (4.618, 0.5268, -1.194), (7.72, 0.6344, -1.119), (5.943, 0.4617, -0.9062), (10.92, 0.2705, -0.1729), (10.47, 0.3677, -0.5241), (10.47, 0.3596, -0.3696), (10.01, 0.4048, -0.5054), (10.92, 0.2947, -0.1222), (11.74, 0.177, 0.1162), (4.615, 0.8436, -1.05), (4.603, 1.29, -1.811), (5.934, 0.9789, -1.084), (5.942, 0.6777, -0.8216), (4.622, 0.5719, -0.7978), (7.719, 0.8519, -1.034), (7.709, 1.263, -1.317), (7.695, 1.796, -2.225), (8.055, 1.435, -1.518), (8.066, 1.033, -1.107), (8.573, 1.256, -1.234), (7.718, 0.9092, -0.9653)], [], [(0, 1, 2), (1, 0, 5), (0, 2, 3), (0, 3, 4), (0, 4, 5), (1, 5, 10), (2, 1, 6), (3, 2, 7), (4, 3, 8), (5, 4, 9), (1, 10, 6), (2, 6, 7), (3, 7, 8), (4, 8, 9), (5, 9, 10), (6, 10, 11), (7, 6, 11), (8, 7, 11), (9, 8, 11), (10, 9, 11), (12, 13, 14), (13, 12, 17), (12, 14, 15), (12, 15, 16), (12, 16, 17), (13, 17, 22), (14, 13, 18), (15, 14, 19), (16, 15, 20), (17, 16, 21), (13, 22, 18), (14, 18, 19), (15, 19, 20), (16, 20, 21), (17, 21, 22), (18, 22, 23), (19, 18, 23), (20, 19, 23), (21, 20, 23), (22, 21, 23), (24, 25, 26), (25, 24, 29), (24, 26, 27), (24, 27, 28), (24, 28, 29), (25, 29, 34), (26, 25, 30), (27, 26, 31), (28, 27, 32), (29, 28, 33), (25, 34, 30), (26, 30, 31), (27, 31, 32), (28, 32, 33), (29, 33, 34), (30, 34, 35), (31, 30, 35), (32, 31, 35), (33, 32, 35), (34, 33, 35), (36, 37, 38), (37, 36, 41), (36, 38, 39), (36, 39, 40), (36, 40, 41), (37, 41, 46), (38, 37, 42), (39, 38, 43), (40, 39, 44), (41, 40, 45), (37, 46, 42), (38, 42, 43), (39, 43, 44), (40, 44, 45), (41, 45, 46), (42, 46, 47), (43, 42, 47), (44, 43, 47), (45, 44, 47), (46, 45, 47), (48, 49, 50), (49, 48, 53), (48, 50, 51), (48, 51, 52), (48, 52, 53), (49, 53, 58), (50, 49, 54), (51, 50, 55), (52, 51, 56), (53, 52, 57), (49, 58, 54), (50, 54, 55), (51, 55, 56), (52, 56, 57), (53, 57, 58), (54, 58, 59), (55, 54, 59), (56, 55, 59), (57, 56, 59), (58, 57, 59), (60, 61, 62), (61, 60, 65), (60, 62, 63), (60, 63, 64), (60, 64, 65), (61, 65, 70), (62, 61, 66), (63, 62, 67), (64, 63, 68), (65, 64, 69), (61, 70, 66), (62, 66, 67), (63, 67, 68), (64, 68, 69), (65, 69, 70), (66, 70, 71), (67, 66, 71), (68, 67, 71), (69, 68, 71), (70, 69, 71), (72, 73, 74), (73, 72, 77), (72, 74, 75), (72, 75, 76), (72, 76, 77), (73, 77, 82), (74, 73, 78), (75, 74, 79), (76, 75, 80), (77, 76, 81), (73, 82, 78), (74, 78, 79), (75, 79, 80), (76, 80, 81), (77, 81, 82), (78, 82, 83), (79, 78, 83), (80, 79, 83), (81, 80, 83), (82, 81, 83), (84, 85, 86), (85, 84, 89), (84, 86, 87), (84, 87, 88), (84, 88, 89), (85, 89, 94), (86, 85, 90), (87, 86, 91), (88, 87, 92), (89, 88, 93), (85, 94, 90), (86, 90, 91), (87, 91, 92), (88, 92, 93), (89, 93, 94), (90, 94, 95), (91, 90, 95), (92, 91, 95), (93, 92, 95), (94, 93, 95), (96, 97, 98), (97, 96, 101), (96, 98, 99), (96, 99, 100), (96, 100, 101), (97, 101, 106), (98, 97, 102), (99, 98, 103), (100, 99, 104), (101, 100, 105), (97, 106, 102), (98, 102, 103), (99, 103, 104), (100, 104, 105), (101, 105, 106), (102, 106, 107), (103, 102, 107), (104, 103, 107), (105, 104, 107), (106, 105, 107), (108, 121, 120), (109, 121, 123), (108, 120, 125), (108, 125, 127), (108, 127, 124), (109, 123, 130), (110, 122, 132), (111, 126, 134), (112, 128, 136), (113, 129, 138), (109, 130, 133), (110, 132, 135), (111, 134, 137), (112, 136, 139), (113, 138, 131), (114, 140, 145), (115, 141, 147), (116, 142, 148), (117, 143, 149), (118, 144, 146), (146, 149, 119), (146, 144, 149), (144, 117, 149), (149, 148, 119), (149, 143, 148), (143, 116, 148), (148, 147, 119), (148, 142, 147), (142, 115, 147), (147, 145, 119), (147, 141, 145), (141, 114, 145), (145, 146, 119), (145, 140, 146), (140, 118, 146), (131, 144, 118), (131, 138, 144), (138, 117, 144), (139, 143, 117), (139, 136, 143), (136, 116, 143), (137, 142, 116), (137, 134, 142), (134, 115, 142), (135, 141, 115), (135, 132, 141), (132, 114, 141), (133, 140, 114), (133, 130, 140), (130, 118, 140), (138, 139, 117), (138, 129, 139), (129, 112, 139), (136, 137, 116), (136, 128, 137), (128, 111, 137), (134, 135, 115), (134, 126, 135), (126, 110, 135), (132, 133, 114), (132, 122, 133), (122, 109, 133), (130, 131, 118), (130, 123, 131), (123, 113, 131), (124, 129, 113), (124, 127, 129), (127, 112, 129), (127, 128, 112), (127, 125, 128), (125, 111, 128), (125, 126, 111), (125, 120, 126), (120, 110, 126), (123, 124, 113), (123, 121, 124), (121, 108, 124), (120, 122, 110), (120, 121, 122), (121, 109, 122), (156, 153, 152), (405, 159, 155), (155, 150, 151), (405, 151, 404), (172, 152, 170), (164, 161, 160), (174, 156, 172), (160, 157, 156), (159, 154, 155), (168, 165, 164), (163, 158, 159), (407, 159, 406), (176, 160, 174), (179, 168, 178), (167, 162, 163), (408, 163, 407), (178, 164, 176), (528, 176, 527), (169, 177, 165), (408, 181, 167), (526, 176, 174), (161, 177, 175), (526, 172, 525), (524, 172, 170), (153, 173, 171), (157, 175, 173), (170, 153, 171), (529, 187, 183), (178, 182, 179), (181, 166, 167), (528, 183, 178), (191, 186, 187), (185, 180, 181), (187, 182, 183), (416, 181, 414), (594, 195, 200), (416, 189, 185), (530, 191, 187), (189, 184, 185), (205, 192, 193), (193, 202, 203), (195, 201, 200), (420, 203, 424), (422, 189, 418), (196, 190, 191), (198, 188, 189), (531, 196, 191), (424, 198, 422), (200, 199, 196), (203, 197, 198), (593, 200, 196), (211, 206, 207), (207, 194, 195), (420, 205, 193), (535, 195, 532), (428, 213, 209), (426, 209, 205), (536, 207, 535), (209, 204, 205), (631, 340, 628), (537, 211, 536), (213, 208, 209), (215, 210, 211), (223, 344, 345), (498, 343, 492), (630, 218, 598), (355, 342, 343), (539, 239, 223), (434, 346, 495), (629, 223, 345), (221, 347, 346), (436, 213, 430), (224, 214, 215), (226, 212, 213), (537, 224, 215), (380, 325, 324), (578, 229, 541), (385, 231, 230), (387, 326, 327), (600, 234, 224), (233, 225, 226), (234, 227, 224), (436, 233, 226), (241, 236, 237), (322, 237, 236), (239, 222, 223), (442, 221, 434), (247, 242, 243), (243, 238, 239), (444, 237, 442), (543, 243, 239), (546, 247, 545), (446, 241, 444), (544, 247, 243), (241, 244, 240), (255, 250, 251), (249, 244, 245), (251, 246, 247), (448, 245, 446), (450, 257, 253), (448, 253, 249), (547, 251, 546), (253, 248, 249), (549, 259, 548), (548, 255, 547), (257, 252, 253), (259, 254, 255), (267, 262, 263), (261, 256, 257), (259, 262, 258), (452, 261, 257), (550, 271, 267), (454, 265, 261), (550, 263, 549), (265, 260, 261), (551, 275, 271), (269, 264, 265), (271, 266, 267), (456, 269, 265), (279, 274, 275), (269, 272, 268), (275, 270, 271), (458, 273, 269), (554, 279, 553), (462, 273, 460), (553, 275, 902, 903), (277, 272, 273), (285, 280, 281), (281, 276, 277), (283, 278, 279), (462, 281, 277), (291, 286, 287), (287, 282, 283), (464, 285, 281), (555, 283, 908, 909), (556, 295, 291), (285, 464, 890, 888), (555, 291, 287), (289, 284, 285), (299, 294, 295), (293, 288, 289), (295, 290, 291), (468, 293, 289), (474, 297, 472), (472, 293, 470), (557, 299, 295), (297, 292, 293), (559, 307, 303), (558, 303, 299), (301, 296, 297), (303, 298, 299), (311, 306, 307), (305, 300, 301), (307, 302, 303), (476, 301, 474), (561, 315, 311), (478, 305, 476), (560, 311, 307), (309, 304, 305), (562, 319, 315), (313, 308, 309), (315, 310, 311), (478, 313, 309), (623, 319, 563), (317, 312, 313), (319, 314, 315), (482, 313, 480), (323, 320, 321), (320, 236, 220), (321, 220, 221), (237, 321, 221), (391, 324, 325), (518, 329, 486), (329, 394, 328), (392, 327, 326), (399, 232, 233), (521, 233, 441), (583, 331, 565), (396, 329, 328), (508, 231, 438), (379, 332, 333), (375, 230, 231), (511, 334, 489), (575, 337, 567), (364, 339, 338), (369, 333, 332), (634, 332, 626), (503, 342, 493), (359, 338, 339), (573, 341, 568), (356, 343, 342), (217, 347, 216), (629, 219, 538), (495, 217, 432), (345, 218, 219), (570, 352, 631), (349, 354, 355), (351, 353, 352), (498, 349, 355), (497, 216, 433), (352, 341, 340), (216, 349, 217), (350, 219, 218), (500, 358, 359), (362, 360, 361), (358, 357, 359), (633, 361, 632), (500, 339, 490), (363, 340, 341), (632, 336, 627), (361, 337, 336), (504, 366, 367), (370, 368, 369), (366, 365, 367), (635, 369, 634), (367, 334, 335), (507, 338, 491), (504, 335, 488), (371, 336, 337), (508, 374, 375), (378, 376, 377), (374, 373, 375), (637, 377, 636), (636, 228, 601), (372, 335, 334), (377, 229, 228), (577, 333, 566), (512, 387, 515), (381, 382, 380), (384, 386, 387), (638, 380, 639), (639, 324, 624), (513, 230, 439), (383, 228, 229), (515, 327, 485), (640, 388, 641), (393, 394, 395), (389, 390, 388), (517, 395, 518), (641, 330, 625), (516, 326, 484), (388, 331, 330), (580, 325, 564), (522, 399, 521), (402, 401, 400), (398, 397, 399), (643, 400, 642), (523, 328, 487), (403, 330, 331), (400, 235, 234), (642, 234, 602), (232, 520, 440), (491, 741, 731), (397, 523, 520), (548, 849, 549), (327, 517, 485), (506, 774, 775), (328, 519, 487), (548, 847, 848), (394, 516, 519), (507, 745, 505), (551, 850, 851), (326, 514, 484), (386, 513, 514), (491, 747, 507), (335, 510, 488), (230, 509, 439), (372, 509, 373), (549, 850, 550), (488, 774, 504), (552, 851, 852), (364, 505, 365), (510, 773, 771), (338, 501, 491), (553, 854, 554), (356, 501, 357), (511, 749, 509), (275, 552, 901, 902), (439, 749, 679), (348, 499, 354), (405, 649, 406), (216, 494, 433), (343, 502, 492), (854, 855, 910, 912), (334, 505, 489), (339, 506, 490), (488, 771, 772), (404, 647, 405), (329, 522, 486), (557, 856, 857), (515, 770, 512), (406, 651, 407), (317, 483, 316), (556, 855, 856), (312, 483, 481), (304, 479, 477), (514, 753, 755), (312, 479, 308), (407, 653, 408), (296, 475, 473), (300, 477, 475), (292, 473, 471), (558, 857, 858), (484, 755, 725), (413, 823, 412), (284, 469, 467), (560, 859, 860), (292, 469, 288), (284, 465, 280), (439, 753, 513), (414, 653, 655), (272, 463, 461), (559, 858, 859), (280, 463, 276), (485, 769, 515), (411, 823, 822), (272, 459, 268), (264, 455, 260), (562, 861, 862), (268, 457, 264), (519, 757, 759), (256, 451, 252), (260, 453, 256), (252, 449, 248), (410, 822, 821), (561, 860, 861), (518, 766, 517), (240, 447, 445), (409, 821, 820), (248, 447, 244), (236, 445, 443), (562, 863, 563), (487, 759, 727), (409, 645, 404), (232, 437, 225), (231, 512, 438), (212, 437, 431), (563, 722, 623), (347, 435, 494), (484, 757, 516), (220, 443, 435), (217, 496, 432), (415, 817, 818), (212, 429, 208), (342, 499, 493), (208, 427, 204), (565, 883, 583), (485, 766, 767), (204, 421, 192), (415, 819, 413), (197, 425, 423), (567, 875, 575), (188, 423, 419), (521, 764, 522), (414, 657, 416), (188, 417, 184), (626, 744, 634), (202, 421, 425), (520, 763, 761), (180, 413, 166), (180, 417, 415), (150, 404, 151), (150, 410, 409), (158, 410, 154), (158, 412, 411), (425, 813, 665), (166, 412, 162), (568, 873, 573), (487, 763, 523), (418, 657, 659), (538, 734, 629), (173, 586, 585), (173, 584, 171), (177, 586, 175), (179, 587, 177), (182, 588, 179), (186, 589, 182), (190, 590, 186), (194, 534, 201), (199, 591, 190), (201, 533, 199), (194, 595, 592), (210, 597, 596), (206, 596, 595), (341, 571, 568), (222, 569, 344), (227, 597, 214), (235, 540, 227), (238, 599, 222), (242, 603, 238), (246, 604, 242), (250, 605, 246), (254, 608, 607), (250, 607, 606), (258, 609, 608), (262, 610, 609), (270, 610, 266), (274, 611, 270), (274, 613, 612), (278, 614, 613), (282, 615, 614), (290, 615, 286), (294, 616, 290), (302, 618, 298), (298, 617, 294), (306, 619, 302), (310, 620, 306), (314, 621, 310), (318, 622, 314), (331, 581, 565), (235, 582, 542), (229, 576, 541), (332, 637, 626), (340, 633, 628), (218, 569, 598), (353, 630, 571), (219, 570, 538), (360, 573, 572), (337, 572, 567), (368, 575, 574), (336, 635, 627), (333, 574, 566), (376, 577, 576), (382, 578, 579), (228, 638, 601), (325, 579, 564), (390, 580, 581), (324, 640, 624), (401, 583, 582), (330, 643, 625), (440, 761, 681), (419, 817, 417), (631, 870, 570), (424, 661, 420), (632, 742, 633), (422, 659, 815), (627, 740, 632), (423, 816, 419), (634, 746, 635), (424, 815, 814), (636, 750, 637), (425, 663, 423), (601, 748, 636), (420, 667, 426), (566, 877, 577), (421, 812, 813), (639, 752, 638), (430, 669, 671), (624, 754, 639), (428, 667, 669), (641, 756, 640), (429, 812, 427), (625, 758, 641), (493, 739, 733), (564, 880, 580), (431, 811, 429), (642, 762, 643), (492, 781, 498), (602, 760, 642), (432, 737, 673), (625, 762, 726), (435, 807, 810), (582, 883, 882), (495, 675, 434), (624, 756, 724), (494, 810, 735), (581, 880, 881), (430, 808, 436), (564, 879, 864), (431, 677, 809), (601, 752, 678), (438, 770, 784), (579, 878, 879), (440, 677, 437), (576, 877, 876), (441, 808, 786), (566, 874, 866), (434, 683, 442), (627, 746, 730), (442, 685, 444), (574, 875, 874), (443, 806, 807), (567, 872, 867), (449, 805, 447), (572, 873, 872), (444, 687, 446), (538, 870, 838), (445, 805, 806), (571, 736, 871), (446, 689, 448), (598, 869, 672), (762, 727, 726), (882, 764, 765), (756, 725, 724), (881, 766, 768), (879, 767, 864), (752, 679, 678), (879, 770, 769), (876, 771, 773), (874, 772, 866), (730, 747, 731), (874, 775, 774), (872, 777, 867), (872, 778, 776), (838, 779, 780), (871, 737, 781), (672, 782, 673), (732, 743, 733), (728, 751, 729), (876, 784, 841), (882, 786, 842), (881, 785, 865), (722, 721, 720), (718, 721, 719), (718, 717, 716), (716, 715, 714), (712, 711, 710), (714, 713, 712), (710, 709, 708), (708, 707, 706), (704, 707, 705), (702, 705, 703), (702, 701, 700), (698, 701, 699), (696, 699, 697), (694, 697, 695), (692, 695, 693), (688, 691, 689), (690, 693, 691), (688, 687, 686), (686, 685, 684), (684, 683, 682), (682, 675, 674), (840, 786, 808), (840, 671, 670), (674, 782, 869), (871, 783, 868), (666, 669, 667), (668, 671, 669), (660, 667, 661), (834, 815, 833), (833, 659, 658), (660, 814, 834), (656, 659, 657), (656, 655, 654), (652, 655, 653), (652, 651, 650), (650, 649, 648), (646, 645, 644), (646, 649, 647), (681, 760, 680), (763, 760, 761), (767, 880, 864), (727, 758, 726), (757, 758, 759), (725, 754, 724), (753, 754, 755), (771, 866, 772), (679, 748, 678), (751, 748, 749), (747, 744, 745), (731, 740, 730), (743, 740, 741), (779, 738, 739), (735, 838, 780), (778, 868, 783), (729, 744, 728), (775, 867, 777), (785, 883, 865), (723, 863, 787), (788, 863, 862), (790, 861, 860), (788, 861, 789), (792, 859, 858), (791, 860, 859), (793, 858, 857), (795, 856, 855), (794, 857, 856), (795, 854, 796), (798, 853, 852), (796, 853, 797), (798, 851, 799), (800, 849, 801), (799, 850, 800), (802, 847, 803), (801, 848, 802), (803, 846, 804), (806, 845, 844), (804, 845, 805), (807, 844, 843), (681, 676, 677), (784, 878, 841), (809, 676, 837), (735, 839, 734), (810, 843, 839), (737, 672, 673), (809, 836, 811), (733, 738, 732), (811, 835, 812), (812, 832, 813), (663, 664, 662), (816, 662, 831), (816, 830, 817), (665, 832, 664), (818, 828, 819), (818, 830, 829), (820, 644, 645), (820, 825, 824), (822, 825, 821), (822, 827, 826), (819, 827, 823), (547, 846, 847), (490, 776, 500), (544, 845, 545), (501, 743, 741), (545, 846, 546), (500, 778, 502), (543, 844, 544), (433, 779, 497), (602, 676, 680), (496, 781, 737), (541, 878, 578), (497, 739, 499), (600, 837, 676), (432, 782, 495), (539, 734, 839), (433, 735, 780), (539, 843, 543), (492, 778, 783), (598, 736, 630), (585, 648, 646), (493, 743, 503), (536, 837, 537), (584, 646, 644), (489, 745, 729), (628, 738, 631), (586, 650, 648), (490, 775, 777), (536, 835, 836), (588, 650, 587), (489, 751, 511), (532, 835, 535), (589, 652, 588), (438, 773, 508), (594, 662, 664), (590, 654, 589), (486, 764, 785), (593, 831, 662), (591, 656, 590), (441, 765, 521), (531, 830, 831), (534, 660, 834), (486, 768, 518), (594, 832, 532), (533, 658, 591), (480, 723, 482), (529, 828, 829), (534, 833, 533), (483, 723, 787), (530, 829, 830), (592, 666, 660), (478, 721, 480), (584, 824, 524), (596, 670, 668), (481, 787, 788), (524, 825, 525), (596, 666, 595), (477, 789, 790), (525, 826, 526), (568, 871, 868), (476, 719, 478), (526, 827, 527), (599, 869, 569), (479, 788, 789), (527, 828, 528), (540, 670, 597), (474, 717, 476), (542, 840, 540), (475, 792, 473), (599, 682, 674), (475, 790, 791), (603, 684, 682), (473, 793, 471), (604, 686, 684), (472, 711, 713), (606, 686, 605), (474, 713, 715), (608, 690, 607), (470, 709, 711), (607, 688, 606), (469, 795, 467), (608, 694, 692), (468, 707, 709), (609, 696, 694), (471, 794, 469), (611, 696, 610), (465, 795, 796), (612, 698, 611), (464, 707, 466), (612, 702, 700), (462, 705, 464), (612, 613, 891, 892), (461, 797, 798), (614, 706, 704), (460, 703, 462), (616, 706, 615), (463, 796, 797), (617, 708, 616), (460, 699, 701), (619, 712, 618), (458, 697, 699), (618, 710, 617), (461, 799, 459), (620, 714, 619), (457, 801, 455), (716, 714, 898, 897), (456, 695, 697), (621, 720, 900, 895), (459, 800, 457), (622, 722, 720), (454, 693, 695), (565, 881, 865), (453, 803, 451), (542, 882, 842), (455, 802, 453), (541, 876, 841), (451, 804, 449), (626, 750, 728), (450, 689, 691), (628, 742, 732), (452, 691, 693), (156, 157, 153), (405, 406, 159), (155, 154, 150), (405, 155, 151), (172, 156, 152), (164, 165, 161), (174, 160, 156), (160, 161, 157), (159, 158, 154), (168, 169, 165), (163, 162, 158), (407, 163, 159), (176, 164, 160), (179, 169, 168), (167, 166, 162), (408, 167, 163), (178, 168, 164), (528, 178, 176), (169, 179, 177), (408, 414, 181), (526, 527, 176), (161, 165, 177), (526, 174, 172), (524, 525, 172), (153, 157, 173), (157, 161, 175), (171, 584, 524), (170, 152, 153), (171, 524, 170), (529, 530, 187), (178, 183, 182), (181, 180, 166), (528, 529, 183), (191, 190, 186), (185, 184, 180), (187, 186, 182), (416, 185, 181), (594, 532, 195), (416, 418, 189), (530, 531, 191), (189, 188, 184), (205, 204, 192), (193, 192, 202), (195, 194, 201), (420, 193, 203), (422, 198, 189), (196, 199, 190), (198, 197, 188), (531, 593, 196), (424, 203, 198), (200, 201, 199), (203, 202, 197), (593, 594, 200), (211, 210, 206), (207, 206, 194), (420, 426, 205), (535, 207, 195), (428, 430, 213), (426, 428, 209), (536, 211, 207), (209, 208, 204), (631, 352, 340), (537, 215, 211), (213, 212, 208), (215, 214, 210), (223, 222, 344), (498, 355, 343), (630, 350, 218), (355, 354, 342), (539, 543, 239), (434, 221, 346), (629, 539, 223), (221, 220, 347), (436, 226, 213), (224, 227, 214), (226, 225, 212), (537, 600, 224), (380, 382, 325), (578, 383, 229), (385, 384, 231), (387, 386, 326), (600, 602, 234), (233, 232, 225), (234, 235, 227), (436, 441, 233), (241, 240, 236), (322, 323, 237), (239, 238, 222), (442, 237, 221), (247, 246, 242), (243, 242, 238), (444, 241, 237), (543, 544, 243), (546, 251, 247), (446, 245, 241), (544, 545, 247), (241, 245, 244), (255, 254, 250), (249, 248, 244), (251, 250, 246), (448, 249, 245), (450, 452, 257), (448, 450, 253), (547, 255, 251), (253, 252, 248), (549, 263, 259), (548, 259, 255), (257, 256, 252), (259, 258, 254), (267, 266, 262), (261, 260, 256), (259, 263, 262), (452, 454, 261), (550, 551, 271), (454, 456, 265), (550, 267, 263), (265, 264, 260), (551, 552, 275), (269, 268, 264), (271, 270, 266), (456, 458, 269), (279, 278, 274), (269, 273, 272), (275, 274, 270), (458, 460, 273), (554, 283, 279), (462, 277, 273), (553, 279, 275), (277, 276, 272), (285, 284, 280), (281, 280, 276), (283, 282, 278), (462, 464, 281), (291, 290, 286), (287, 286, 282), (466, 468, 889, 887), (555, 287, 283), (556, 557, 295), (468, 289, 285), (555, 556, 291), (289, 288, 284), (299, 298, 294), (293, 292, 288), (295, 294, 290), (468, 470, 293), (474, 301, 297), (472, 297, 293), (557, 558, 299), (297, 296, 292), (559, 560, 307), (558, 559, 303), (301, 300, 296), (303, 302, 298), (311, 310, 306), (305, 304, 300), (307, 306, 302), (476, 305, 301), (561, 562, 315), (478, 309, 305), (560, 561, 311), (309, 308, 304), (562, 563, 319), (313, 312, 308), (315, 314, 310), (478, 480, 313), (623, 318, 319), (317, 316, 312), (319, 318, 314), (482, 317, 313), (323, 322, 320), (320, 322, 236), (321, 320, 220), (237, 323, 321), (391, 389, 324), (518, 395, 329), (329, 395, 394), (392, 393, 327), (399, 397, 232), (521, 399, 233), (583, 403, 331), (396, 398, 329), (508, 375, 231), (379, 378, 332), (375, 373, 230), (511, 372, 334), (575, 371, 337), (364, 366, 339), (369, 368, 333), (634, 369, 332), (503, 356, 342), (359, 357, 338), (573, 363, 341), (356, 358, 343), (217, 346, 347), (629, 345, 219), (495, 346, 217), (345, 344, 218), (570, 351, 352), (349, 348, 354), (351, 350, 353), (498, 496, 349), (497, 348, 216), (352, 353, 341), (216, 348, 349), (350, 351, 219), (500, 502, 358), (362, 363, 360), (358, 356, 357), (633, 362, 361), (500, 359, 339), (363, 362, 340), (632, 361, 336), (361, 360, 337), (504, 506, 366), (370, 371, 368), (366, 364, 365), (635, 370, 369), (367, 365, 334), (507, 364, 338), (504, 367, 335), (371, 370, 336), (508, 510, 374), (378, 379, 376), (374, 372, 373), (637, 378, 377), (636, 377, 228), (372, 374, 335), (377, 376, 229), (577, 379, 333), (512, 384, 387), (381, 383, 382), (384, 385, 386), (638, 381, 380), (639, 380, 324), (513, 385, 230), (383, 381, 228), (515, 387, 327), (640, 389, 388), (393, 392, 394), (389, 391, 390), (517, 393, 395), (641, 388, 330), (516, 392, 326), (388, 390, 331), (580, 391, 325), (522, 398, 399), (402, 403, 401), (398, 396, 397), (643, 402, 400), (523, 396, 328), (403, 402, 330), (400, 401, 235), (642, 400, 234), (232, 397, 520), (491, 501, 741), (397, 396, 523), (548, 848, 849), (327, 393, 517), (506, 504, 774), (328, 394, 519), (548, 547, 847), (394, 392, 516), (507, 747, 745), (551, 550, 850), (326, 386, 514), (386, 385, 513), (491, 731, 747), (335, 374, 510), (230, 373, 509), (372, 511, 509), (549, 849, 850), (488, 772, 774), (552, 551, 851), (364, 507, 505), (510, 508, 773), (338, 357, 501), (853, 854, 906, 904), (356, 503, 501), (511, 751, 749), (552, 852, 905, 901), (439, 509, 749), (348, 497, 499), (405, 647, 649), (216, 347, 494), (343, 358, 502), (855, 556, 911, 910), (334, 365, 505), (339, 366, 506), (488, 510, 771), (404, 645, 647), (329, 398, 522), (557, 556, 856), (515, 769, 770), (406, 649, 651), (317, 482, 483), (554, 854, 912, 907), (312, 316, 483), (304, 308, 479), (514, 513, 753), (312, 481, 479), (407, 651, 653), (296, 300, 475), (300, 304, 477), (292, 296, 473), (558, 557, 857), (484, 514, 755), (413, 819, 823), (284, 288, 469), (560, 559, 859), (292, 471, 469), (284, 467, 465), (439, 679, 753), (414, 408, 653), (272, 276, 463), (559, 558, 858), (280, 465, 463), (485, 767, 769), (411, 412, 823), (272, 461, 459), (264, 457, 455), (562, 561, 861), (268, 459, 457), (519, 516, 757), (256, 453, 451), (260, 455, 453), (252, 451, 449), (410, 411, 822), (561, 560, 860), (518, 768, 766), (240, 244, 447), (409, 410, 821), (248, 449, 447), (236, 240, 445), (562, 862, 863), (487, 519, 759), (409, 820, 645), (232, 440, 437), (231, 384, 512), (212, 225, 437), (563, 863, 722), (347, 220, 435), (484, 725, 757), (220, 236, 443), (217, 349, 496), (415, 417, 817), (212, 431, 429), (342, 354, 499), (208, 429, 427), (565, 865, 883), (485, 517, 766), (204, 427, 421), (415, 818, 819), (197, 202, 425), (567, 867, 875), (188, 197, 423), (521, 765, 764), (414, 655, 657), (188, 419, 417), (626, 728, 744), (202, 192, 421), (520, 523, 763), (180, 415, 413), (180, 184, 417), (150, 409, 404), (150, 154, 410), (158, 411, 410), (158, 162, 412), (425, 421, 813), (166, 413, 412), (568, 868, 873), (487, 727, 763), (418, 416, 657), (538, 838, 734), (173, 175, 586), (173, 585, 584), (177, 587, 586), (179, 588, 587), (182, 589, 588), (186, 590, 589), (190, 591, 590), (194, 592, 534), (199, 533, 591), (201, 534, 533), (194, 206, 595), (210, 214, 597), (206, 210, 596), (341, 353, 571), (222, 599, 569), (227, 540, 597), (235, 542, 540), (238, 603, 599), (242, 604, 603), (246, 605, 604), (250, 606, 605), (254, 258, 608), (250, 254, 607), (258, 262, 609), (262, 266, 610), (270, 611, 610), (274, 612, 611), (274, 278, 613), (278, 282, 614), (282, 286, 615), (290, 616, 615), (294, 617, 616), (302, 619, 618), (298, 618, 617), (306, 620, 619), (310, 621, 620), (314, 622, 621), (318, 623, 622), (331, 390, 581), (235, 401, 582), (229, 376, 576), (332, 378, 637), (340, 362, 633), (218, 344, 569), (353, 350, 630), (219, 351, 570), (360, 363, 573), (337, 360, 572), (368, 371, 575), (336, 370, 635), (333, 368, 574), (376, 379, 577), (382, 383, 578), (228, 381, 638), (325, 382, 579), (390, 391, 580), (324, 389, 640), (401, 403, 583), (330, 402, 643), (440, 520, 761), (419, 816, 817), (631, 738, 870), (424, 814, 661), (632, 740, 742), (422, 418, 659), (627, 730, 740), (423, 663, 816), (634, 744, 746), (424, 422, 815), (636, 748, 750), (425, 665, 663), (601, 678, 748), (420, 661, 667), (566, 866, 877), (421, 427, 812), (639, 754, 752), (430, 428, 669), (624, 724, 754), (428, 426, 667), (641, 758, 756), (429, 811, 812), (625, 726, 758), (493, 499, 739), (564, 864, 880), (431, 809, 811), (642, 760, 762), (492, 783, 781), (602, 680, 760), (432, 496, 737), (625, 643, 762), (435, 443, 807), (582, 583, 883), (495, 782, 675), (624, 640, 756), (494, 435, 810), (581, 580, 880), (430, 671, 808), (564, 579, 879), (431, 437, 677), (601, 638, 752), (438, 512, 770), (579, 578, 878), (440, 681, 677), (576, 577, 877), (441, 436, 808), (566, 574, 874), (434, 675, 683), (627, 635, 746), (442, 683, 685), (574, 575, 875), (443, 445, 806), (567, 572, 872), (449, 804, 805), (572, 573, 873), (444, 685, 687), (538, 570, 870), (445, 447, 805), (571, 630, 736), (446, 687, 689), (598, 569, 869), (762, 763, 727), (882, 883, 764), (756, 757, 725), (881, 880, 766), (879, 769, 767), (752, 753, 679), (879, 878, 770), (876, 877, 771), (874, 774, 772), (730, 746, 747), (874, 875, 775), (872, 776, 777), (872, 873, 778), (838, 870, 779), (871, 736, 737), (672, 869, 782), (732, 742, 743), (728, 750, 751), (876, 773, 784), (882, 765, 786), (881, 768, 785), (722, 723, 721), (718, 720, 721), (718, 719, 717), (716, 717, 715), (712, 713, 711), (714, 715, 713), (710, 711, 709), (708, 709, 707), (704, 706, 707), (702, 704, 705), (702, 703, 701), (698, 700, 701), (696, 698, 699), (694, 696, 697), (692, 694, 695), (688, 690, 691), (690, 692, 693), (688, 689, 687), (686, 687, 685), (684, 685, 683), (682, 683, 675), (840, 842, 786), (840, 808, 671), (674, 675, 782), (871, 781, 783), (666, 668, 669), (668, 670, 671), (660, 666, 667), (834, 814, 815), (833, 815, 659), (660, 661, 814), (656, 658, 659), (656, 657, 655), (652, 654, 655), (652, 653, 651), (650, 651, 649), (646, 647, 645), (646, 648, 649), (681, 761, 760), (763, 762, 760), (767, 766, 880), (727, 759, 758), (757, 756, 758), (725, 755, 754), (753, 752, 754), (771, 877, 866), (679, 749, 748), (751, 750, 748), (747, 746, 744), (731, 741, 740), (743, 742, 740), (779, 870, 738), (735, 734, 838), (778, 873, 868), (729, 745, 744), (775, 875, 867), (785, 764, 883), (723, 722, 863), (788, 787, 863), (790, 789, 861), (788, 862, 861), (792, 791, 859), (791, 790, 860), (793, 792, 858), (795, 794, 856), (794, 793, 857), (795, 855, 854), (798, 797, 853), (796, 854, 853), (798, 852, 851), (800, 850, 849), (799, 851, 850), (802, 848, 847), (801, 849, 848), (803, 847, 846), (806, 805, 845), (804, 846, 845), (807, 806, 844), (681, 680, 676), (784, 770, 878), (809, 677, 676), (735, 810, 839), (810, 807, 843), (737, 736, 672), (809, 837, 836), (733, 739, 738), (811, 836, 835), (812, 835, 832), (663, 665, 664), (816, 663, 662), (816, 831, 830), (665, 813, 832), (818, 829, 828), (818, 817, 830), (820, 824, 644), (820, 821, 825), (822, 826, 825), (822, 823, 827), (819, 828, 827), (547, 546, 846), (490, 777, 776), (544, 844, 845), (501, 503, 743), (545, 845, 846), (500, 776, 778), (543, 843, 844), (433, 780, 779), (602, 600, 676), (496, 498, 781), (541, 841, 878), (497, 779, 739), (600, 537, 837), (432, 673, 782), (539, 629, 734), (433, 494, 735), (539, 839, 843), (492, 502, 778), (598, 672, 736), (585, 586, 648), (493, 733, 743), (536, 836, 837), (584, 585, 646), (489, 505, 745), (628, 732, 738), (586, 587, 650), (490, 506, 775), (536, 535, 835), (588, 652, 650), (489, 729, 751), (532, 832, 835), (589, 654, 652), (438, 784, 773), (594, 593, 662), (590, 656, 654), (486, 522, 764), (593, 531, 831), (591, 658, 656), (441, 786, 765), (531, 530, 830), (534, 592, 660), (486, 785, 768), (594, 664, 832), (533, 833, 658), (480, 721, 723), (529, 528, 828), (534, 834, 833), (483, 482, 723), (530, 529, 829), (592, 595, 666), (478, 719, 721), (584, 644, 824), (596, 597, 670), (481, 483, 787), (524, 824, 825), (596, 668, 666), (477, 479, 789), (525, 825, 826), (568, 571, 871), (476, 717, 719), (526, 826, 827), (599, 674, 869), (479, 481, 788), (527, 827, 828), (540, 840, 670), (474, 715, 717), (542, 842, 840), (475, 791, 792), (599, 603, 682), (475, 477, 790), (603, 604, 684), (473, 792, 793), (604, 605, 686), (472, 470, 711), (606, 688, 686), (474, 472, 713), (608, 692, 690), (470, 468, 709), (607, 690, 688), (469, 794, 795), (608, 609, 694), (468, 466, 707), (609, 610, 696), (471, 793, 794), (611, 698, 696), (465, 467, 795), (612, 700, 698), (464, 705, 707), (702, 612, 892, 894), (462, 703, 705), (613, 614, 704), (461, 463, 797), (706, 614, 885, 886), (460, 701, 703), (616, 708, 706), (463, 465, 796), (617, 710, 708), (460, 458, 699), (619, 714, 712), (458, 456, 697), (618, 712, 710), (461, 798, 799), (720, 718, 899, 900), (457, 800, 801), (620, 621, 895, 896), (456, 454, 695), (621, 622, 720), (459, 799, 800), (622, 623, 722), (454, 452, 693), (565, 581, 881), (453, 802, 803), (542, 582, 882), (455, 801, 802), (541, 576, 876), (451, 803, 804), (626, 637, 750), (450, 448, 689), (628, 633, 742), (452, 450, 691), (885, 884, 886), (615, 706, 886, 884), (614, 615, 884, 885), (889, 888, 887), (890, 887, 888), (464, 466, 887, 890), (468, 285, 888, 889), (891, 893, 894), (892, 891, 894), (704, 702, 894, 893), (613, 704, 893, 891), (895, 897, 896), (895, 900, 899), (896, 897, 898), (895, 899, 897), (714, 620, 896, 898), (718, 716, 897, 899), (903, 902, 901), (901, 904, 903), (903, 904, 906), (901, 905, 904), (852, 853, 904, 905), (854, 553, 903, 906), (909, 908, 907), (907, 910, 909), (907, 912, 910), (911, 909, 910), (283, 554, 907, 908), (556, 555, 909, 911)])
me_icosphere_009.polygons.foreach_set('material_index', [0, 0, 0, 0, 0, 0, 0, 0, 0, 0, 0, 0, 0, 0, 0, 0, 0, 0, 0, 0, 0, 0, 0, 0, 0, 0, 0, 0, 0, 0, 0, 0, 0, 0, 0, 0, 0, 0, 0, 0, 0, 0, 0, 0, 0, 0, 0, 0, 0, 0, 0, 0, 0, 0, 0, 0, 0, 0, 0, 0, 0, 0, 0, 0, 0, 0, 0, 0, 0, 0, 0, 0, 0, 0, 0, 0, 0, 0, 0, 0, 0, 0, 0, 0, 0, 0, 0, 0, 0, 0, 0, 0, 0, 0, 0, 0, 0, 0, 0, 0, 0, 0, 0, 0, 0, 0, 0, 0, 0, 0, 0, 0, 0, 0, 0, 0, 0, 0, 0, 0, 0, 0, 0, 0, 0, 0, 0, 0, 0, 0, 0, 0, 0, 0, 0, 0, 0, 0, 0, 0, 0, 0, 0, 0, 0, 0, 0, 0, 0, 0, 0, 0, 0, 0, 0, 0, 0, 0, 0, 0, 0, 0, 0, 0, 0, 0, 0, 0, 0, 0, 0, 0, 0, 0, 0, 0, 0, 0, 0, 0, 1, 1, 1, 1, 1, 1, 1, 1, 1, 1, 1, 1, 1, 1, 1, 1, 1, 1, 1, 1, 1, 1, 1, 1, 1, 1, 1, 1, 1, 1, 1, 1, 1, 1, 1, 1, 1, 1, 1, 1, 1, 1, 1, 1, 1, 1, 1, 1, 1, 1, 1, 1, 1, 1, 1, 1, 1, 1, 1, 1, 1, 1, 1, 1, 1, 1, 1, 1, 1, 1, 1, 1, 1, 1, 1, 1, 1, 1, 1, 1, 2, 2, 2, 2, 2, 2, 2, 2, 2, 2, 2, 2, 2, 2, 2, 2, 2, 2, 2, 2, 2, 2, 2, 2, 2, 2, 2, 2, 2, 2, 2, 2, 2, 2, 2, 2, 2, 2, 2, 2, 2, 2, 2, 2, 2, 2, 2, 2, 2, 2, 2, 2, 2, 2, 2, 2, 2, 2, 2, 2, 2, 2, 2, 2, 2, 2, 2, 2, 2, 2, 2, 2, 2, 2, 2, 2, 2, 2, 2, 2, 2, 2, 2, 2, 2, 2, 2, 2, 2, 2, 2, 2, 2, 2, 2, 2, 2, 2, 2, 2, 2, 2, 2, 2, 2, 2, 2, 2, 2, 2, 2, 2, 2, 2, 2, 2, 2, 2, 2, 2, 2, 2, 2, 2, 2, 1, 2, 2, 2, 2, 2, 2, 2, 2, 1, 2, 1, 2, 2, 2, 2, 2, 2, 2, 2, 2, 2, 2, 2, 2, 2, 2, 2, 2, 2, 2, 2, 2, 2, 2, 2, 2, 2, 2, 2, 2, 2, 2, 2, 2, 2, 2, 2, 2, 2, 2, 2, 2, 2, 3, 2, 3, 2, 2, 2, 2, 2, 2, 2, 2, 2, 2, 2, 2, 2, 3, 3, 3, 3, 2, 2, 2, 2, 3, 3, 3, 3, 2, 2, 2, 2, 3, 3, 3, 3, 2, 2, 2, 2, 3, 3, 3, 3, 3, 2, 3, 2, 3, 3, 3, 3, 2, 2, 2, 2, 3, 3, 3, 3, 2, 2, 2, 2, 3, 3, 3, 3, 2, 2, 2, 2, 2, 2, 3, 2, 2, 3, 2, 2, 3, 3, 2, 2, 3, 2, 2, 3, 3, 2, 2, 2, 3, 3, 2, 2, 3, 3, 1, 3, 3, 2, 2, 2, 1, 2, 2, 2, 2, 2, 2, 3, 2, 2, 2, 2, 2, 3, 2, 2, 2, 2, 2, 2, 2, 2, 2, 2, 2, 2, 2, 2, 2, 2, 2, 2, 2, 2, 2, 2, 2, 3, 2, 2, 2, 2, 2, 3, 2, 2, 2, 2, 2, 2, 2, 2, 2, 2, 2, 2, 2, 2, 2, 2, 2, 2, 2, 2, 2, 2, 2, 2, 2, 2, 3, 2, 2, 2, 2, 3, 2, 2, 2, 2, 2, 2, 2, 2, 2, 2, 2, 2, 2, 2, 2, 2, 2, 2, 2, 2, 2, 2, 2, 2, 2, 2, 2, 2, 2, 2, 2, 2, 2, 2, 2, 2, 2, 2, 2, 2, 2, 2, 2, 2, 2, 2, 2, 2, 2, 2, 2, 2, 3, 2, 2, 2, 3, 2, 3, 2, 3, 2, 2, 3, 3, 2, 2, 3, 2, 3, 2, 2, 2, 3, 2, 3, 2, 2, 2, 3, 2, 3, 2, 3, 2, 2, 2, 3, 2, 2, 2, 3, 2, 2, 2, 2, 2, 3, 2, 2, 2, 2, 2, 3, 2, 2, 2, 3, 2, 2, 2, 2, 2, 3, 2, 3, 2, 2, 2, 2, 2, 3, 2, 2, 2, 3, 2, 2, 2, 3, 2, 2, 1, 1, 1, 1, 1, 1, 1, 1, 1, 1, 1, 1, 1, 1, 1, 1, 1, 1, 1, 1, 1, 1, 1, 1, 1, 1, 1, 1, 1, 1, 1, 1, 1, 1, 1, 1, 1, 1, 1, 1, 1, 1, 1, 1, 1, 1, 1, 1, 1, 1, 1, 1, 1, 1, 1, 1, 1, 1, 1, 1, 1, 1, 1, 1, 1, 1, 1, 1, 1, 1, 1, 1, 1, 1, 1, 1, 1, 1, 1, 1, 1, 1, 1, 1, 1, 1, 1, 1, 1, 1, 1, 1, 1, 1, 1, 1, 1, 1, 1, 1, 1, 1, 1, 1, 1, 1, 1, 1, 1, 1, 1, 1, 1, 1, 1, 1, 1, 1, 1, 1, 2, 2, 2, 3, 2, 3, 2, 2, 2, 3, 2, 3, 2, 2, 2, 2, 2, 2, 2, 2, 2, 2, 2, 2, 2, 2, 2, 2, 2, 2, 2, 2, 3, 2, 2, 2, 2, 2, 2, 2, 2, 2, 2, 2, 2, 2, 2, 2, 2, 2, 2, 2, 2, 2, 2, 2, 2, 2, 2, 2, 2, 2, 2, 2, 2, 2, 2, 2, 2, 2, 2, 2, 2, 2, 2, 2, 2, 2, 2, 2, 2, 2, 2, 2, 2, 2, 2, 2, 2, 2, 1, 2, 2, 2, 2, 2, 2, 2, 2, 2, 2, 2, 2, 2, 1, 2, 2, 2, 2, 2, 2, 2, 2, 2, 3, 2, 2, 2, 2, 2, 2, 2, 2, 2, 2, 2, 2, 2, 2, 2, 2, 2, 2, 2, 2, 2, 2, 2, 2, 2, 2, 2, 2, 2, 2, 2, 2, 2, 2, 2, 2, 2, 2, 2, 2, 2, 2, 2, 2, 2, 2, 2, 2, 2, 2, 2, 2, 2, 2, 2, 2, 2, 2, 2, 2, 2, 2, 2, 2, 2, 2, 2, 2, 2, 2, 2, 2, 2, 2, 2, 2, 2, 2, 2, 2, 2, 2, 2, 2, 2, 2, 2, 2, 2, 2, 2, 2, 2, 2, 2, 2, 2, 2, 2, 2, 2, 2, 2, 2, 2, 2, 2, 2, 2, 2, 2, 2, 2, 2, 2, 2, 2, 2, 2, 2, 2, 2, 2, 2, 2, 2, 2, 2, 2, 2, 2, 2, 2, 2, 2, 2, 2, 2, 2, 2, 1, 2, 2, 2, 2, 2, 2, 2, 2, 2, 2, 2, 2, 2, 2, 2, 2, 2, 2, 2, 2, 2, 2, 2, 2, 2, 2, 2, 2, 2, 2, 2, 2, 2, 2, 2, 2, 2, 2, 2, 2, 2, 2, 2, 2, 2, 3, 2, 3, 2, 2, 2, 2, 2, 2, 2, 2, 2, 2, 2, 2, 2, 3, 3, 3, 3, 2, 2, 2, 2, 3, 3, 3, 3, 2, 2, 2, 2, 3, 3, 3, 3, 2, 2, 2, 2, 3, 3, 3, 3, 3, 2, 3, 2, 3, 3, 3, 3, 2, 2, 2, 2, 3, 3, 3, 3, 2, 2, 2, 2, 3, 3, 3, 3, 2, 2, 2, 2, 2, 2, 3, 2, 2, 3, 2, 2, 3, 3, 2, 2, 3, 2, 2, 3, 3, 2, 2, 2, 3, 3, 2, 1, 3, 3, 1, 3, 3, 2, 2, 2, 1, 2, 2, 2, 2, 2, 2, 3, 2, 2, 1, 2, 2, 3, 2, 2, 2, 2, 2, 2, 2, 2, 2, 2, 2, 2, 2, 2, 2, 2, 2, 2, 2, 2, 2, 2, 2, 3, 2, 2, 2, 2, 2, 3, 2, 2, 2, 2, 2, 2, 2, 2, 2, 2, 2, 2, 2, 2, 2, 2, 2, 2, 2, 2, 2, 2, 2, 2, 2, 2, 3, 2, 2, 2, 2, 3, 2, 2, 2, 2, 2, 2, 2, 2, 2, 2, 2, 2, 2, 2, 2, 2, 2, 2, 2, 2, 2, 2, 2, 2, 2, 2, 2, 2, 2, 2, 2, 2, 2, 2, 2, 2, 2, 2, 2, 2, 2, 2, 2, 2, 2, 2, 2, 2, 2, 2, 2, 2, 3, 2, 2, 2, 3, 2, 3, 2, 3, 2, 2, 3, 3, 2, 2, 3, 2, 3, 2, 2, 2, 3, 2, 3, 2, 2, 2, 3, 2, 3, 2, 3, 2, 2, 2, 3, 2, 2, 2, 3, 2, 2, 2, 2, 2, 3, 2, 2, 2, 2, 2, 3, 2, 2, 2, 3, 2, 2, 2, 2, 2, 3, 2, 3, 2, 2, 2, 2, 2, 3, 2, 2, 2, 3, 2, 2, 2, 3, 2, 2, 1, 1, 1, 1, 1, 1, 1, 1, 1, 1, 1, 1, 1, 1, 1, 1, 1, 1, 1, 1, 1, 1, 1, 1, 1, 1, 1, 1, 1, 1, 1, 1, 1, 1, 1, 1, 1, 1, 1, 1, 1, 1, 1, 1, 1, 1, 1, 1, 1, 1, 1, 1, 1, 1, 1, 1, 1, 1, 1, 1, 1, 1, 1, 1, 1, 1, 1, 1, 1, 1, 1, 1, 1, 1, 1, 1, 1, 1, 1, 1, 1, 1, 1, 1, 1, 1, 1, 1, 1, 1, 1, 1, 1, 1, 1, 1, 1, 1, 1, 1, 1, 1, 1, 1, 1, 1, 1, 1, 1, 1, 1, 1, 1, 1, 1, 1, 1, 1, 1, 1, 2, 2, 2, 3, 2, 3, 2, 2, 2, 3, 2, 3, 2, 2, 2, 2, 2, 2, 2, 2, 2, 2, 2, 2, 2, 2, 2, 2, 2, 2, 2, 2, 3, 2, 2, 2, 2, 2, 2, 2, 2, 2, 2, 2, 2, 2, 2, 2, 2, 2, 2, 2, 2, 2, 2, 2, 2, 2, 2, 2, 2, 2, 2, 2, 2, 2, 2, 2, 2, 2, 2, 2, 2, 2, 2, 2, 2, 2, 2, 2, 2, 2, 2, 2, 2, 2, 2, 2, 1, 2, 2, 2, 1, 2, 2, 2, 2, 2, 2, 2, 2, 2, 1, 2, 2, 2, 2, 2, 2, 2, 2, 2, 2, 2, 3, 2, 2, 2, 2, 2, 1, 1, 1, 1, 1, 1, 1, 1, 1, 1, 1, 1, 1, 1, 1, 2, 1, 1, 1, 1, 1, 1, 1, 1, 1, 1, 1, 1, 1])
me_icosphere_009.materials.append(mat_teeth)
me_icosphere_009.materials.append(mat_blue)
me_icosphere_009.materials.append(mat_plankwood)
me_icosphere_009.materials.append(mat_grip)
me_icosphere_009.use_remesh_preserve_volume = False
me_icosphere_009.use_remesh_preserve_attributes = False
me_icosphere_009.use_mirror_vertex_groups = False
me_icosphere_009.update()

# ---- objects
ob_icosphere_009 = bpy.data.objects.new('Icosphere.009', me_icosphere_009)

# ---- transforms, parenting, visibility, modifiers, constraints
ob_icosphere_009.location = (-0.2489, -1.864, 0.00607)
ob_icosphere_009.rotation_euler = (-0.5309, 6.27, 1.547)
ob_icosphere_009.scale = (0.7045, 0.7045, 0.7045)
ob_icosphere_009.lineart.crease_threshold = 0.0

# ---- collection membership
col_collection_1.objects.link(ob_icosphere_009)

# ---- scene / render settings (as saved in the file)
scene.frame_start = 1; scene.frame_end = 250; scene.frame_set(2)
scene.render.engine = 'BLENDER_EEVEE_NEXT'
scene.render.resolution_percentage = 50
scene.render.dither_intensity = 0.0
scene.cycles.use_denoising = False
scene.cycles.samples = 128
scene.cycles.sampling_pattern = 'TABULATED_SOBOL'
scene.cycles.light_sampling_threshold = 0.0
scene.cycles.use_adaptive_sampling = False
scene.cycles.use_light_tree = False
scene.cycles.blur_glossy = 0.0
scene.cycles.sample_clamp_indirect = 0.0
scene.view_settings.view_transform = 'Standard'
bpy.context.view_layer.update()

# ---- added for rendering (the .blend has no active camera and no usable light): camera, sun
cam_auto = bpy.data.cameras.new('AutoCamera')
cam_auto.lens = 50.0
cam_auto.sensor_width = 36.0
cam_auto.clip_end = 1000.0
ob_auto_camera = bpy.data.objects.new('AutoCamera', cam_auto)
scene.collection.objects.link(ob_auto_camera)
ob_auto_camera.location = (15.6389, -20.4848, 12.5456)
ob_auto_camera.rotation_euler = (1.09748, -7.21219e-08, 0.694738)
scene.camera = ob_auto_camera
light_auto_sun = bpy.data.lights.new('AutoSun', 'SUN')
light_auto_sun.energy = 3.0
light_auto_sun.angle = 0.0523599
ob_auto_sun = bpy.data.objects.new('AutoSun', light_auto_sun)
scene.collection.objects.link(ob_auto_sun)
ob_auto_sun.rotation_euler = (0.872665, 0.174533, 0.523599)
bpy.context.view_layer.update()
